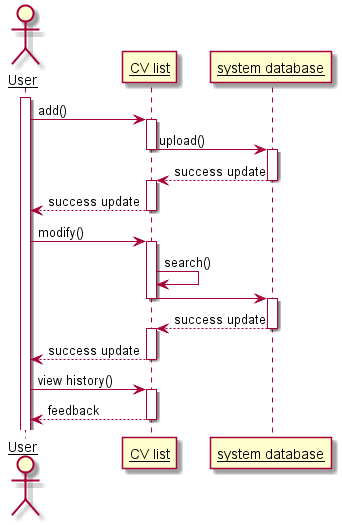

The diagram above was rendered by PlantUML. Its source (embedded in the PNG):
@startuml
skinparam sequenceParticipant underline
skinparam sequenceActot underline
actor User
participant "CV list" as A
participant "system database" as B
activate User
User -> A : add()
activate A
A -> B : upload()
deactivate A
Activate B
B --> A : success update
deactivate B
activate A
A --> User : success update
deactivate A
User -> A : modify()
activate A
A -> A : search()
A -> B 
deactivate A
activate B
B --> A : success update 
deactivate B
activate A
A --> User : success update 
deactivate A
User -> A : view history()
activate A
A --> User : feedback 
deactivate A
@enduml